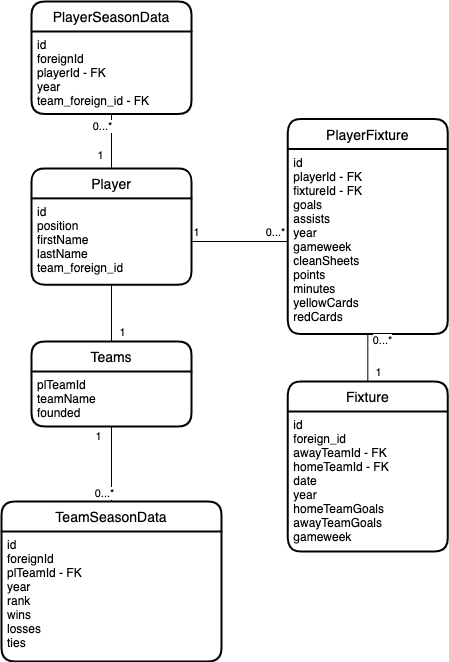

The diagram above was exported from draw.io. Its source (the exported page's mxGraphModel, read from the mxfile embedded in the PNG):
<mxGraphModel dx="946" dy="1734" grid="1" gridSize="10" guides="1" tooltips="1" connect="1" arrows="1" fold="1" page="1" pageScale="1" pageWidth="827" pageHeight="1169" math="0" shadow="0">
  <root>
    <mxCell id="WIyWlLk6GJQsqaUBKTNV-0" />
    <mxCell id="WIyWlLk6GJQsqaUBKTNV-1" parent="WIyWlLk6GJQsqaUBKTNV-0" />
    <mxCell id="LqrsU1F4uyC80dUPCgCs-9" value="Player" style="swimlane;childLayout=stackLayout;horizontal=1;startSize=30;horizontalStack=0;rounded=1;fontSize=14;fontStyle=0;strokeWidth=2;resizeParent=0;resizeLast=1;shadow=0;dashed=0;align=center;" parent="WIyWlLk6GJQsqaUBKTNV-1" vertex="1">
      <mxGeometry x="40" y="-993.12" width="160" height="116.25" as="geometry" />
    </mxCell>
    <mxCell id="LqrsU1F4uyC80dUPCgCs-10" value="id&#10;position&#10;firstName&#10;lastName&#10;team_foreign_id" style="align=left;strokeColor=none;fillColor=none;spacingLeft=4;fontSize=12;verticalAlign=top;resizable=0;rotatable=0;part=1;" parent="LqrsU1F4uyC80dUPCgCs-9" vertex="1">
      <mxGeometry y="30" width="160" height="86.25" as="geometry" />
    </mxCell>
    <mxCell id="LqrsU1F4uyC80dUPCgCs-12" value="PlayerFixture" style="swimlane;childLayout=stackLayout;horizontal=1;startSize=30;horizontalStack=0;rounded=1;fontSize=14;fontStyle=0;strokeWidth=2;resizeParent=0;resizeLast=1;shadow=0;dashed=0;align=center;" parent="WIyWlLk6GJQsqaUBKTNV-1" vertex="1">
      <mxGeometry x="296.32" y="-1042.5" width="160" height="215" as="geometry" />
    </mxCell>
    <mxCell id="LqrsU1F4uyC80dUPCgCs-13" value="id&#10;playerId - FK&#10;fixtureId - FK&#10;goals&#10;assists&#10;year&#10;gameweek&#10;cleanSheets&#10;points&#10;minutes&#10;yellowCards&#10;redCards&#10;" style="align=left;strokeColor=none;fillColor=none;spacingLeft=4;fontSize=12;verticalAlign=top;resizable=0;rotatable=0;part=1;" parent="LqrsU1F4uyC80dUPCgCs-12" vertex="1">
      <mxGeometry y="30" width="160" height="185" as="geometry" />
    </mxCell>
    <mxCell id="LqrsU1F4uyC80dUPCgCs-16" value="Teams" style="swimlane;childLayout=stackLayout;horizontal=1;startSize=30;horizontalStack=0;rounded=1;fontSize=14;fontStyle=0;strokeWidth=2;resizeParent=0;resizeLast=1;shadow=0;dashed=0;align=center;" parent="WIyWlLk6GJQsqaUBKTNV-1" vertex="1">
      <mxGeometry x="40" y="-820" width="160" height="85" as="geometry" />
    </mxCell>
    <mxCell id="LqrsU1F4uyC80dUPCgCs-17" value="plTeamId&#10;teamName&#10;founded&#10;" style="align=left;strokeColor=none;fillColor=none;spacingLeft=4;fontSize=12;verticalAlign=top;resizable=0;rotatable=0;part=1;" parent="LqrsU1F4uyC80dUPCgCs-16" vertex="1">
      <mxGeometry y="30" width="160" height="55" as="geometry" />
    </mxCell>
    <mxCell id="LqrsU1F4uyC80dUPCgCs-18" value="Fixture" style="swimlane;childLayout=stackLayout;horizontal=1;startSize=30;horizontalStack=0;rounded=1;fontSize=14;fontStyle=0;strokeWidth=2;resizeParent=0;resizeLast=1;shadow=0;dashed=0;align=center;" parent="WIyWlLk6GJQsqaUBKTNV-1" vertex="1">
      <mxGeometry x="296.32" y="-780" width="160" height="170" as="geometry" />
    </mxCell>
    <mxCell id="LqrsU1F4uyC80dUPCgCs-19" value="id&#10;foreign_id&#10;awayTeamId - FK&#10;homeTeamId - FK&#10;date&#10;year&#10;homeTeamGoals&#10;awayTeamGoals&#10;gameweek&#10;&#10;" style="align=left;strokeColor=none;fillColor=none;spacingLeft=4;fontSize=12;verticalAlign=top;resizable=0;rotatable=0;part=1;" parent="LqrsU1F4uyC80dUPCgCs-18" vertex="1">
      <mxGeometry y="30" width="160" height="140" as="geometry" />
    </mxCell>
    <mxCell id="LqrsU1F4uyC80dUPCgCs-22" value="" style="endArrow=none;html=1;exitX=1;exitY=0.5;exitDx=0;exitDy=0;entryX=0;entryY=0.5;entryDx=0;entryDy=0;" parent="WIyWlLk6GJQsqaUBKTNV-1" source="LqrsU1F4uyC80dUPCgCs-10" target="LqrsU1F4uyC80dUPCgCs-13" edge="1">
      <mxGeometry width="50" height="50" relative="1" as="geometry">
        <mxPoint x="380" y="-900" as="sourcePoint" />
        <mxPoint x="430" y="-950" as="targetPoint" />
      </mxGeometry>
    </mxCell>
    <mxCell id="LqrsU1F4uyC80dUPCgCs-23" value="0...*" style="edgeLabel;html=1;align=center;verticalAlign=middle;resizable=0;points=[];" parent="LqrsU1F4uyC80dUPCgCs-22" vertex="1" connectable="0">
      <mxGeometry x="0.7538" y="1" relative="1" as="geometry">
        <mxPoint y="-9" as="offset" />
      </mxGeometry>
    </mxCell>
    <mxCell id="LqrsU1F4uyC80dUPCgCs-28" value="1" style="edgeLabel;html=1;align=center;verticalAlign=middle;resizable=0;points=[];" parent="LqrsU1F4uyC80dUPCgCs-22" vertex="1" connectable="0">
      <mxGeometry x="-0.6462" y="-1" relative="1" as="geometry">
        <mxPoint x="-13" y="-11" as="offset" />
      </mxGeometry>
    </mxCell>
    <mxCell id="LqrsU1F4uyC80dUPCgCs-24" value="" style="endArrow=none;html=1;entryX=0.5;entryY=1;entryDx=0;entryDy=0;exitX=0.5;exitY=0;exitDx=0;exitDy=0;" parent="WIyWlLk6GJQsqaUBKTNV-1" source="LqrsU1F4uyC80dUPCgCs-16" target="LqrsU1F4uyC80dUPCgCs-10" edge="1">
      <mxGeometry width="50" height="50" relative="1" as="geometry">
        <mxPoint x="380" y="-790" as="sourcePoint" />
        <mxPoint x="430" y="-840" as="targetPoint" />
      </mxGeometry>
    </mxCell>
    <mxCell id="LqrsU1F4uyC80dUPCgCs-25" value="1" style="edgeLabel;html=1;align=center;verticalAlign=middle;resizable=0;points=[];" parent="LqrsU1F4uyC80dUPCgCs-24" vertex="1" connectable="0">
      <mxGeometry x="-0.525" relative="1" as="geometry">
        <mxPoint x="10" y="4" as="offset" />
      </mxGeometry>
    </mxCell>
    <mxCell id="LqrsU1F4uyC80dUPCgCs-26" value="" style="endArrow=none;html=1;entryX=0.5;entryY=1;entryDx=0;entryDy=0;exitX=0.5;exitY=0;exitDx=0;exitDy=0;" parent="WIyWlLk6GJQsqaUBKTNV-1" source="LqrsU1F4uyC80dUPCgCs-18" target="LqrsU1F4uyC80dUPCgCs-13" edge="1">
      <mxGeometry width="50" height="50" relative="1" as="geometry">
        <mxPoint x="346.32" y="-740" as="sourcePoint" />
        <mxPoint x="396.32" y="-790" as="targetPoint" />
      </mxGeometry>
    </mxCell>
    <mxCell id="LqrsU1F4uyC80dUPCgCs-27" value="1" style="edgeLabel;html=1;align=center;verticalAlign=middle;resizable=0;points=[];" parent="LqrsU1F4uyC80dUPCgCs-26" vertex="1" connectable="0">
      <mxGeometry x="-0.12" y="-2" relative="1" as="geometry">
        <mxPoint x="8" y="11" as="offset" />
      </mxGeometry>
    </mxCell>
    <mxCell id="LqrsU1F4uyC80dUPCgCs-29" value="&lt;span style=&quot;color: rgba(0 , 0 , 0 , 0) ; font-family: monospace ; font-size: 0px ; background-color: rgb(248 , 249 , 250)&quot;&gt;%3CmxGraphModel%3E%3Croot%3E%3CmxCell%20id%3D%220%22%2F%3E%3CmxCell%20id%3D%221%22%20parent%3D%220%22%2F%3E%3CmxCell%20id%3D%222%22%20value%3D%220...*%22%20style%3D%22edgeLabel%3Bhtml%3D1%3Balign%3Dcenter%3BverticalAlign%3Dmiddle%3Bresizable%3D0%3Bpoints%3D%5B%5D%3B%22%20vertex%3D%221%22%20connectable%3D%220%22%20parent%3D%221%22%3E%3CmxGeometry%20x%3D%22324%22%20y%3D%22150%22%20as%3D%22geometry%22%2F%3E%3C%2FmxCell%3E%3C%2Froot%3E%3C%2FmxGraphModel%3E&lt;/span&gt;&lt;span style=&quot;color: rgba(0 , 0 , 0 , 0) ; font-family: monospace ; font-size: 0px ; background-color: rgb(248 , 249 , 250)&quot;&gt;%3CmxGraphModel%3E%3Croot%3E%3CmxCell%20id%3D%220%22%2F%3E%3CmxCell%20id%3D%221%22%20parent%3D%220%22%2F%3E%3CmxCell%20id%3D%222%22%20value%3D%220...*%22%20style%3D%22edgeLabel%3Bhtml%3D1%3Balign%3Dcenter%3BverticalAlign%3Dmiddle%3Bresizable%3D0%3Bpoints%3D%5B%5D%3B%22%20vertex%3D%221%22%20connectable%3D%220%22%20parent%3D%221%22%3E%3CmxGeometry%20x%3D%22324%22%20y%3D%22150%22%20as%3D%22geometry%22%2F%3E%3C%2FmxCell%3E%3C%2Froot%3E%3C%2FmxGraphModel%3E&lt;/span&gt;" style="edgeLabel;html=1;align=center;verticalAlign=middle;resizable=0;points=[];" parent="LqrsU1F4uyC80dUPCgCs-26" vertex="1" connectable="0">
      <mxGeometry x="0.68" y="4" relative="1" as="geometry">
        <mxPoint as="offset" />
      </mxGeometry>
    </mxCell>
    <mxCell id="LqrsU1F4uyC80dUPCgCs-30" value="0...*" style="edgeLabel;html=1;align=center;verticalAlign=middle;resizable=0;points=[];" parent="LqrsU1F4uyC80dUPCgCs-26" vertex="1" connectable="0">
      <mxGeometry x="0.68" y="-2" relative="1" as="geometry">
        <mxPoint x="11.68" y="-2" as="offset" />
      </mxGeometry>
    </mxCell>
    <mxCell id="LqrsU1F4uyC80dUPCgCs-31" value="PlayerSeasonData" style="swimlane;childLayout=stackLayout;horizontal=1;startSize=30;horizontalStack=0;rounded=1;fontSize=14;fontStyle=0;strokeWidth=2;resizeParent=0;resizeLast=1;shadow=0;dashed=0;align=center;" parent="WIyWlLk6GJQsqaUBKTNV-1" vertex="1">
      <mxGeometry x="40" y="-1160" width="160" height="112.5" as="geometry" />
    </mxCell>
    <mxCell id="LqrsU1F4uyC80dUPCgCs-32" value="id&#10;foreignId&#10;playerId - FK&#10;year&#10;team_foreign_id - FK" style="align=left;strokeColor=none;fillColor=none;spacingLeft=4;fontSize=12;verticalAlign=top;resizable=0;rotatable=0;part=1;" parent="LqrsU1F4uyC80dUPCgCs-31" vertex="1">
      <mxGeometry y="30" width="160" height="82.5" as="geometry" />
    </mxCell>
    <mxCell id="LqrsU1F4uyC80dUPCgCs-33" value="" style="endArrow=none;html=1;exitX=0.5;exitY=0;exitDx=0;exitDy=0;entryX=0.5;entryY=1;entryDx=0;entryDy=0;" parent="WIyWlLk6GJQsqaUBKTNV-1" source="LqrsU1F4uyC80dUPCgCs-9" target="LqrsU1F4uyC80dUPCgCs-32" edge="1">
      <mxGeometry width="50" height="50" relative="1" as="geometry">
        <mxPoint x="200" y="-1030" as="sourcePoint" />
        <mxPoint x="331.31999999999994" y="-1030" as="targetPoint" />
      </mxGeometry>
    </mxCell>
    <mxCell id="LqrsU1F4uyC80dUPCgCs-34" value="0...*" style="edgeLabel;html=1;align=center;verticalAlign=middle;resizable=0;points=[];" parent="LqrsU1F4uyC80dUPCgCs-33" vertex="1" connectable="0">
      <mxGeometry x="0.7538" y="1" relative="1" as="geometry">
        <mxPoint x="-9" y="5.5" as="offset" />
      </mxGeometry>
    </mxCell>
    <mxCell id="LqrsU1F4uyC80dUPCgCs-35" value="1" style="edgeLabel;html=1;align=center;verticalAlign=middle;resizable=0;points=[];" parent="LqrsU1F4uyC80dUPCgCs-33" vertex="1" connectable="0">
      <mxGeometry x="-0.6462" y="-1" relative="1" as="geometry">
        <mxPoint x="-13" y="-3.5" as="offset" />
      </mxGeometry>
    </mxCell>
    <mxCell id="LqrsU1F4uyC80dUPCgCs-36" value="TeamSeasonData" style="swimlane;childLayout=stackLayout;horizontal=1;startSize=30;horizontalStack=0;rounded=1;fontSize=14;fontStyle=0;strokeWidth=2;resizeParent=0;resizeLast=1;shadow=0;dashed=0;align=center;" parent="WIyWlLk6GJQsqaUBKTNV-1" vertex="1">
      <mxGeometry x="10" y="-660" width="220" height="160" as="geometry" />
    </mxCell>
    <mxCell id="LqrsU1F4uyC80dUPCgCs-37" value="id&#10;foreignId&#10;plTeamId - FK&#10;year&#10;rank&#10;wins&#10;losses&#10;ties&#10;" style="align=left;strokeColor=none;fillColor=none;spacingLeft=4;fontSize=12;verticalAlign=top;resizable=0;rotatable=0;part=1;" parent="LqrsU1F4uyC80dUPCgCs-36" vertex="1">
      <mxGeometry y="30" width="220" height="130" as="geometry" />
    </mxCell>
    <mxCell id="LqrsU1F4uyC80dUPCgCs-38" value="" style="endArrow=none;html=1;exitX=0.5;exitY=1;exitDx=0;exitDy=0;entryX=0.5;entryY=0;entryDx=0;entryDy=0;" parent="WIyWlLk6GJQsqaUBKTNV-1" source="LqrsU1F4uyC80dUPCgCs-17" target="LqrsU1F4uyC80dUPCgCs-36" edge="1">
      <mxGeometry width="50" height="50" relative="1" as="geometry">
        <mxPoint x="260" y="-622.5" as="sourcePoint" />
        <mxPoint x="260" y="-700" as="targetPoint" />
      </mxGeometry>
    </mxCell>
    <mxCell id="LqrsU1F4uyC80dUPCgCs-39" value="0...*" style="edgeLabel;html=1;align=center;verticalAlign=middle;resizable=0;points=[];" parent="LqrsU1F4uyC80dUPCgCs-38" vertex="1" connectable="0">
      <mxGeometry x="0.7538" y="1" relative="1" as="geometry">
        <mxPoint x="-9" y="0.5" as="offset" />
      </mxGeometry>
    </mxCell>
    <mxCell id="LqrsU1F4uyC80dUPCgCs-40" value="1" style="edgeLabel;html=1;align=center;verticalAlign=middle;resizable=0;points=[];" parent="LqrsU1F4uyC80dUPCgCs-38" vertex="1" connectable="0">
      <mxGeometry x="-0.6462" y="-1" relative="1" as="geometry">
        <mxPoint x="-13" y="-3.5" as="offset" />
      </mxGeometry>
    </mxCell>
  </root>
</mxGraphModel>